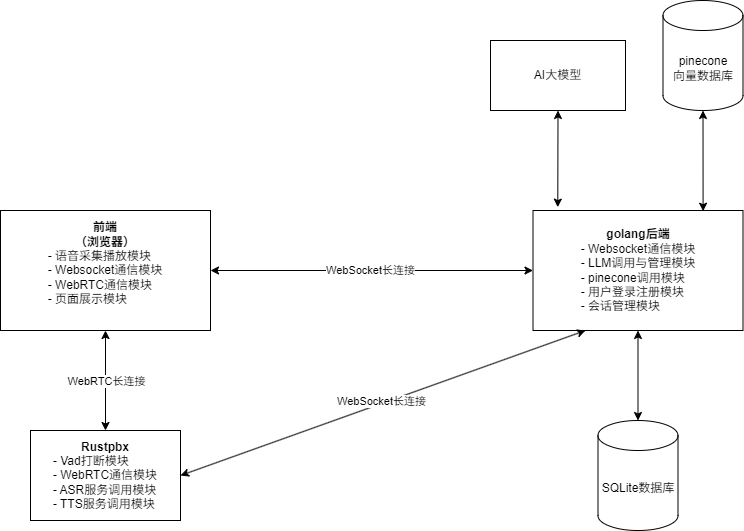

The diagram above was exported from draw.io. Its source (the exported page's mxGraphModel, read from the mxfile embedded in the PNG):
<mxGraphModel dx="1190" dy="597" grid="1" gridSize="10" guides="1" tooltips="1" connect="1" arrows="1" fold="1" page="1" pageScale="1" pageWidth="827" pageHeight="1169" math="0" shadow="0">
  <root>
    <mxCell id="0" />
    <mxCell id="1" parent="0" />
    <mxCell id="inAwacBmnLZ96-YNuJjm-1" value="&lt;b&gt;前端&lt;/b&gt;&lt;div&gt;&lt;b&gt;（浏览器）&lt;/b&gt;&lt;/div&gt;&lt;div style=&quot;text-align: left;&quot;&gt;- 语音采集播放模块&lt;/div&gt;&lt;div style=&quot;text-align: left;&quot;&gt;- Websocket通信模块&lt;/div&gt;&lt;div style=&quot;text-align: left;&quot;&gt;- WebRTC通信模块&lt;/div&gt;&lt;div style=&quot;text-align: left;&quot;&gt;- 页面展示模块&lt;/div&gt;&lt;div&gt;&lt;div&gt;&lt;br&gt;&lt;/div&gt;&lt;/div&gt;" style="rounded=0;whiteSpace=wrap;html=1;" parent="1" vertex="1">
      <mxGeometry x="10" y="240" width="210" height="120" as="geometry" />
    </mxCell>
    <mxCell id="inAwacBmnLZ96-YNuJjm-4" value="&lt;b&gt;golang后端&lt;/b&gt;&lt;br&gt;&lt;div style=&quot;text-align: left;&quot;&gt;- Websocket通信模块&lt;/div&gt;&lt;div style=&quot;text-align: left;&quot;&gt;- LLM调用与管理模块&lt;/div&gt;&lt;div style=&quot;text-align: left;&quot;&gt;- pinecone调用模块&lt;/div&gt;&lt;div style=&quot;text-align: left;&quot;&gt;- 用户登录注册模块&lt;/div&gt;&lt;div style=&quot;text-align: left;&quot;&gt;- 会话管理模块&lt;/div&gt;" style="rounded=0;whiteSpace=wrap;html=1;" parent="1" vertex="1">
      <mxGeometry x="542.5" y="240" width="210" height="120" as="geometry" />
    </mxCell>
    <mxCell id="inAwacBmnLZ96-YNuJjm-5" value="SQLite数据库" style="shape=cylinder3;whiteSpace=wrap;html=1;boundedLbl=1;backgroundOutline=1;size=15;" parent="1" vertex="1">
      <mxGeometry x="607.5" y="450" width="80" height="110" as="geometry" />
    </mxCell>
    <mxCell id="inAwacBmnLZ96-YNuJjm-7" value="&lt;div&gt;&lt;b&gt;&lt;br&gt;&lt;/b&gt;&lt;/div&gt;&lt;b&gt;Rustpbx&lt;/b&gt;&lt;div style=&quot;text-align: left;&quot;&gt;- Vad打断模块&lt;/div&gt;&lt;div&gt;&lt;div style=&quot;text-align: left;&quot;&gt;- WebRTC通信模块&lt;/div&gt;&lt;div style=&quot;text-align: left;&quot;&gt;- ASR服务调用模块&lt;/div&gt;&lt;div style=&quot;text-align: left;&quot;&gt;- TTS服务调用模块&lt;/div&gt;&lt;/div&gt;&lt;div&gt;&lt;br&gt;&lt;/div&gt;" style="rounded=0;whiteSpace=wrap;html=1;" parent="1" vertex="1">
      <mxGeometry x="40" y="460" width="150" height="90" as="geometry" />
    </mxCell>
    <mxCell id="inAwacBmnLZ96-YNuJjm-8" value="AI大模型" style="rounded=0;whiteSpace=wrap;html=1;" parent="1" vertex="1">
      <mxGeometry x="500" y="70" width="135" height="70" as="geometry" />
    </mxCell>
    <mxCell id="inAwacBmnLZ96-YNuJjm-10" value="" style="endArrow=classic;startArrow=classic;html=1;rounded=0;exitX=1;exitY=0.5;exitDx=0;exitDy=0;" parent="1" source="inAwacBmnLZ96-YNuJjm-1" target="inAwacBmnLZ96-YNuJjm-4" edge="1">
      <mxGeometry width="50" height="50" relative="1" as="geometry">
        <mxPoint x="270" y="360" as="sourcePoint" />
        <mxPoint x="320" y="310" as="targetPoint" />
      </mxGeometry>
    </mxCell>
    <mxCell id="inAwacBmnLZ96-YNuJjm-11" value="WebSocket长连接" style="edgeLabel;html=1;align=center;verticalAlign=middle;resizable=0;points=[];" parent="inAwacBmnLZ96-YNuJjm-10" vertex="1" connectable="0">
      <mxGeometry x="-0.0133" y="1" relative="1" as="geometry">
        <mxPoint as="offset" />
      </mxGeometry>
    </mxCell>
    <mxCell id="inAwacBmnLZ96-YNuJjm-15" value="" style="endArrow=classic;startArrow=classic;html=1;rounded=0;entryX=0.5;entryY=1;entryDx=0;entryDy=0;exitX=0.5;exitY=0;exitDx=0;exitDy=0;exitPerimeter=0;" parent="1" source="inAwacBmnLZ96-YNuJjm-5" target="inAwacBmnLZ96-YNuJjm-4" edge="1">
      <mxGeometry width="50" height="50" relative="1" as="geometry">
        <mxPoint x="460" y="450" as="sourcePoint" />
        <mxPoint x="510" y="400" as="targetPoint" />
      </mxGeometry>
    </mxCell>
    <mxCell id="inAwacBmnLZ96-YNuJjm-16" value="" style="endArrow=classic;startArrow=classic;html=1;rounded=0;entryX=0.5;entryY=1;entryDx=0;entryDy=0;exitX=0.118;exitY=-0.028;exitDx=0;exitDy=0;exitPerimeter=0;" parent="1" source="inAwacBmnLZ96-YNuJjm-4" target="inAwacBmnLZ96-YNuJjm-8" edge="1">
      <mxGeometry width="50" height="50" relative="1" as="geometry">
        <mxPoint x="570" y="239" as="sourcePoint" />
        <mxPoint x="510" y="180" as="targetPoint" />
      </mxGeometry>
    </mxCell>
    <mxCell id="LwpRrlDq9SZaHG6c2AbZ-2" value="pinecone&lt;div&gt;向量数据库&lt;/div&gt;" style="shape=cylinder3;whiteSpace=wrap;html=1;boundedLbl=1;backgroundOutline=1;size=15;" vertex="1" parent="1">
      <mxGeometry x="672.5" y="30" width="80" height="110" as="geometry" />
    </mxCell>
    <mxCell id="LwpRrlDq9SZaHG6c2AbZ-5" value="" style="endArrow=classic;startArrow=classic;html=1;rounded=0;entryX=0.5;entryY=1;entryDx=0;entryDy=0;entryPerimeter=0;exitX=0.81;exitY=0.006;exitDx=0;exitDy=0;exitPerimeter=0;" edge="1" parent="1" source="inAwacBmnLZ96-YNuJjm-4" target="LwpRrlDq9SZaHG6c2AbZ-2">
      <mxGeometry width="50" height="50" relative="1" as="geometry">
        <mxPoint x="710" y="220" as="sourcePoint" />
        <mxPoint x="760" y="170" as="targetPoint" />
      </mxGeometry>
    </mxCell>
    <mxCell id="LwpRrlDq9SZaHG6c2AbZ-6" value="" style="endArrow=classic;startArrow=classic;html=1;rounded=0;entryX=0.5;entryY=1;entryDx=0;entryDy=0;exitX=0.5;exitY=0;exitDx=0;exitDy=0;" edge="1" parent="1" source="inAwacBmnLZ96-YNuJjm-7" target="inAwacBmnLZ96-YNuJjm-1">
      <mxGeometry width="50" height="50" relative="1" as="geometry">
        <mxPoint x="110" y="440" as="sourcePoint" />
        <mxPoint x="160" y="390" as="targetPoint" />
      </mxGeometry>
    </mxCell>
    <mxCell id="LwpRrlDq9SZaHG6c2AbZ-7" value="WebRTC长连接" style="edgeLabel;html=1;align=center;verticalAlign=middle;resizable=0;points=[];" vertex="1" connectable="0" parent="LwpRrlDq9SZaHG6c2AbZ-6">
      <mxGeometry x="0.1" relative="1" as="geometry">
        <mxPoint y="5" as="offset" />
      </mxGeometry>
    </mxCell>
    <mxCell id="LwpRrlDq9SZaHG6c2AbZ-8" value="" style="endArrow=classic;startArrow=classic;html=1;rounded=0;entryX=0.25;entryY=1;entryDx=0;entryDy=0;exitX=1;exitY=0.5;exitDx=0;exitDy=0;" edge="1" parent="1" source="inAwacBmnLZ96-YNuJjm-7" target="inAwacBmnLZ96-YNuJjm-4">
      <mxGeometry width="50" height="50" relative="1" as="geometry">
        <mxPoint x="210" y="500" as="sourcePoint" />
        <mxPoint x="260" y="450" as="targetPoint" />
      </mxGeometry>
    </mxCell>
    <mxCell id="LwpRrlDq9SZaHG6c2AbZ-9" value="WebSocket长连接" style="edgeLabel;html=1;align=center;verticalAlign=middle;resizable=0;points=[];" vertex="1" connectable="0" parent="LwpRrlDq9SZaHG6c2AbZ-8">
      <mxGeometry x="-0.0041" y="3" relative="1" as="geometry">
        <mxPoint as="offset" />
      </mxGeometry>
    </mxCell>
  </root>
</mxGraphModel>